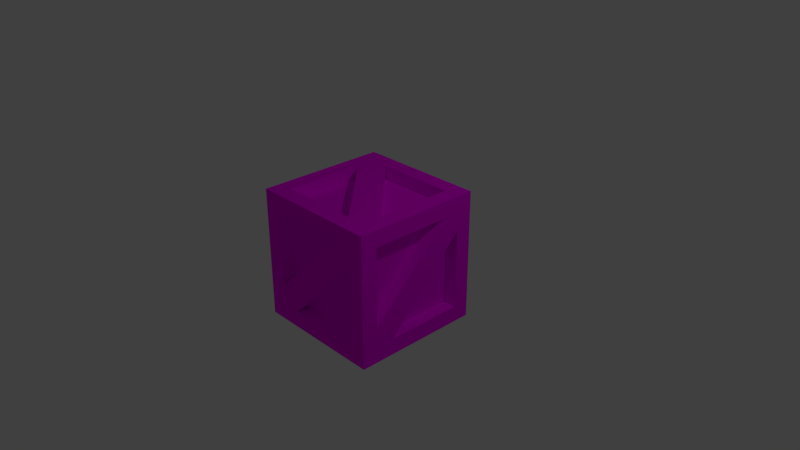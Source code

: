 # Source: Crate.blend  (saved by Blender 2.79.0; exported with 4.5.12 LTS)
import bpy
from mathutils import Matrix  # noqa: F401  (used for matrix-valued properties, if any)

bpy.ops.wm.read_factory_settings(use_empty=True)
scene = bpy.context.scene
scene.name = 'Scene'

# ---- collections
col_collection_1 = bpy.data.collections.new('Collection 1'); scene.collection.children.link(col_collection_1)

# ---- images (referenced by path relative to the original .blend; pixels are not part of the script)
import os
ASSET_DIR = os.environ.get("B2B_ASSET_DIR", "")  # directory of the original .blend (textures are referenced by path, not embedded)
HERE = os.path.dirname(os.path.abspath(__file__))  # packed textures are extracted next to this script under _unpacked/

def load_image(name, relpath, width, height, colorspace="sRGB"):
    """Load a texture the original file referenced (path relative to the .blend, or extracted next to this script)."""
    p = next((c for c in (os.path.join(HERE, relpath), os.path.join(ASSET_DIR, relpath)) if relpath and os.path.exists(c)), "")
    if p:
        img = bpy.data.images.load(p, check_existing=True)
        img.name = name
    else:  # same state as the original file: an image datablock whose file is absent (Cycles renders it pink)
        img = bpy.data.images.new(name, width, height)
        img.source = "FILE"
        img.filepath = "//" + (relpath or name)
    img.colorspace_settings.name = colorspace
    return img
img_crate_psd = load_image('Crate.psd', 'Textures/Crate.psd', 1024, 1024, 'sRGB')

# ---- materials (node trees are filled in below, after node groups)
mat_crate = bpy.data.materials.new('Crate')
mat_crate.alpha_threshold = 0.0
mat_crate.diffuse_color = (0.2738, 0.1122, 0.03498, 1.0)
mat_crate.roughness = 0.5
mat_crate.line_color = (0.0, 0.0, 0.0, 1.0)

# ---- material node trees
mat_crate.use_nodes = True; mat_crate.node_tree.nodes.clear()
_N = mat_crate.node_tree.nodes; _L = mat_crate.node_tree.links
n0 = _N.new('ShaderNodeOutputMaterial'); n0.name = 'Material Output'; n0.location = (300, 300)
n1 = _N.new('ShaderNodeBsdfDiffuse'); n1.name = 'Diffuse BSDF'; n1.location = (10, 300)
n2 = _N.new('ShaderNodeTexImage'); n2.name = 'Image Texture'; n2.location = (-180, 300)
n2.width = 140
n2.image = img_crate_psd
_L.new(n1.outputs[0], n0.inputs[0])
_L.new(n2.outputs[0], n1.inputs[0])
n0.is_active_output = True

# ---- world
world_world = bpy.data.worlds.new('World'); scene.world = world_world
world_world.color = (0.05088, 0.05088, 0.05088)
world_world.use_sun_shadow = False
world_world.sun_shadow_jitter_overblur = 0.0
world_world.cycles.sampling_method = 'MANUAL'

# ---- cameras
cam_camera = bpy.data.cameras.new('Camera')
cam_camera.clip_end = 100.0
cam_camera.lens = 35.0
cam_camera.sensor_width = 32.0
cam_camera.sensor_height = 18.0
cam_camera.ortho_scale = 7.314
cam_camera.dof.focus_distance = 0.0

# ---- lights
light_lamp = bpy.data.lights.new('Lamp', 'POINT')
light_lamp.transmission_factor = 0.0
light_lamp.cutoff_distance = 30.0
light_lamp.energy = 100.0
light_lamp.shadow_buffer_clip_start = 1.001
light_lamp.shadow_soft_size = 0.1
light_lamp.shadow_maximum_resolution = 0.006
light_lamp.use_absolute_resolution = True

# ---- meshes
me_cube = bpy.data.meshes.new('Cube')
me_cube.from_pydata([(0.9, 0.9, -0.9), (0.9, -0.9, -0.9), (-0.9, -0.9, -0.9), (-0.9, 0.9, -0.9), (0.9, 0.9, 0.9), (0.9, -0.9, 0.9), (-0.9, -0.9, 0.9), (-0.9, 0.9, 0.9), (0.675, 0.675, -0.9), (0.675, -0.675, -0.9), (-0.675, -0.675, -0.9), (-0.675, 0.675, -0.9), (0.675, 0.675, 0.9), (-0.675, 0.675, 0.9), (-0.675, -0.675, 0.9), (0.675, -0.675, 0.9), (0.9, 0.675, -0.675), (0.9, 0.675, 0.675), (0.9, -0.675, 0.675), (0.9, -0.675, -0.675), (0.675, -0.9, -0.675), (0.675, -0.9, 0.675), (-0.675, -0.9, 0.675), (-0.675, -0.9, -0.675), (-0.9, -0.675, -0.675), (-0.9, -0.675, 0.675), (-0.9, 0.675, 0.675), (-0.9, 0.675, -0.675), (0.675, 0.9, 0.675), (0.675, 0.9, -0.675), (-0.675, 0.9, -0.675), (-0.675, 0.9, 0.675), (0.675, -0.72, -0.675), (0.675, -0.72, 0.675), (-0.675, -0.72, -0.675), (-0.675, -0.72, 0.675), (0.675, 0.675, 0.72), (-0.675, 0.675, 0.72), (0.675, -0.675, 0.72), (-0.675, -0.675, 0.72), (-0.72, -0.675, -0.675), (-0.72, -0.675, 0.675), (-0.72, 0.675, -0.675), (-0.72, 0.675, 0.675), (0.72, 0.675, -0.675), (0.72, 0.675, 0.675), (0.72, -0.675, -0.675), (0.72, -0.675, 0.675), (0.675, 0.72, -0.675), (0.675, 0.72, 0.675), (-0.675, 0.72, 0.675), (-0.675, 0.72, -0.675), (0.675, 0.675, -0.72), (0.675, -0.675, -0.72), (-0.675, 0.675, -0.72), (-0.675, -0.675, -0.72), (0.5991, 0.8537, -0.7028), (-0.8537, -0.5991, -0.7028), (0.8537, 0.5991, -0.7028), (-0.5991, -0.8537, -0.7028), (0.5991, 0.8537, -0.8972), (-0.8537, -0.5991, -0.8972), (0.8537, 0.5991, -0.8972), (-0.5991, -0.8537, -0.8972), (-0.5991, -0.8972, -0.8537), (0.8537, -0.8972, 0.5991), (-0.8537, -0.8972, -0.5991), (0.5991, -0.8972, 0.8537), (-0.5991, -0.7028, -0.8537), (0.8537, -0.7028, 0.5991), (-0.8537, -0.7028, -0.5991), (0.5991, -0.7028, 0.8537), (0.5991, 0.8972, -0.8537), (-0.8537, 0.8972, 0.5991), (0.8537, 0.8972, -0.5991), (-0.5991, 0.8972, 0.8537), (0.5991, 0.7028, -0.8537), (-0.8537, 0.7028, 0.5991), (0.8537, 0.7028, -0.5991), (-0.5991, 0.7028, 0.8537), (-0.8972, 0.5991, -0.8537), (-0.8972, -0.8537, 0.5991), (-0.8972, 0.8537, -0.5991), (-0.8972, -0.5991, 0.8537), (-0.7028, 0.5991, -0.8537), (-0.7028, -0.8537, 0.5991), (-0.7028, 0.8537, -0.5991), (-0.7028, -0.5991, 0.8537), (0.8972, -0.5991, -0.8537), (0.8972, 0.8537, 0.5991), (0.8972, -0.8537, -0.5991), (0.8972, 0.5991, 0.8537), (0.7028, -0.5991, -0.8537), (0.7028, 0.8537, 0.5991), (0.7028, -0.8537, -0.5991), (0.7028, 0.5991, 0.8537), (0.8537, -0.5991, 0.8972), (-0.5991, 0.8537, 0.8972), (0.5991, -0.8537, 0.8972), (-0.8537, 0.5991, 0.8972), (0.8537, -0.5991, 0.7028), (-0.5991, 0.8537, 0.7028), (0.5991, -0.8537, 0.7028), (-0.8537, 0.5991, 0.7028)], [], [(9, 10, 55, 53), (14, 15, 38, 39), (17, 18, 47, 45), (20, 21, 33, 32), (26, 27, 42, 43), (29, 30, 51, 48), (0, 1, 9, 8), (1, 2, 10, 9), (2, 3, 11, 10), (3, 0, 8, 11), (4, 7, 13, 12), (7, 6, 14, 13), (6, 5, 15, 14), (5, 4, 12, 15), (0, 4, 17, 16), (4, 5, 18, 17), (5, 1, 19, 18), (1, 0, 16, 19), (1, 5, 21, 20), (5, 6, 22, 21), (6, 2, 23, 22), (2, 1, 20, 23), (2, 6, 25, 24), (6, 7, 26, 25), (7, 3, 27, 26), (3, 2, 24, 27), (4, 0, 29, 28), (0, 3, 30, 29), (3, 7, 31, 30), (7, 4, 28, 31), (32, 33, 35, 34), (22, 23, 34, 35), (23, 20, 32, 34), (21, 22, 35, 33), (36, 37, 39, 38), (15, 12, 36, 38), (13, 14, 39, 37), (12, 13, 37, 36), (40, 41, 43, 42), (27, 24, 40, 42), (25, 26, 43, 41), (24, 25, 41, 40), (44, 45, 47, 46), (16, 17, 45, 44), (18, 19, 46, 47), (19, 16, 44, 46), (49, 48, 51, 50), (28, 29, 48, 49), (30, 31, 50, 51), (31, 28, 49, 50), (52, 53, 55, 54), (8, 9, 53, 52), (10, 11, 54, 55), (11, 8, 52, 54), (56, 57, 59, 58), (58, 59, 63, 62), (62, 63, 61, 60), (60, 61, 57, 56), (58, 62, 60, 56), (63, 59, 57, 61), (64, 65, 67, 66), (66, 67, 71, 70), (70, 71, 69, 68), (68, 69, 65, 64), (66, 70, 68, 64), (71, 67, 65, 69), (72, 73, 75, 74), (74, 75, 79, 78), (78, 79, 77, 76), (76, 77, 73, 72), (74, 78, 76, 72), (79, 75, 73, 77), (80, 81, 83, 82), (82, 83, 87, 86), (86, 87, 85, 84), (84, 85, 81, 80), (82, 86, 84, 80), (87, 83, 81, 85), (88, 89, 91, 90), (90, 91, 95, 94), (94, 95, 93, 92), (92, 93, 89, 88), (90, 94, 92, 88), (95, 91, 89, 93), (96, 97, 99, 98), (98, 99, 103, 102), (102, 103, 101, 100), (100, 101, 97, 96), (98, 102, 100, 96), (103, 99, 97, 101)])
_uv = me_cube.uv_layers.new(name='UVMap')
_uv.uv.foreach_set('vector', [0.9013, 0.409, 0.9013, 0.5452, 0.8831, 0.5452, 0.8831, 0.409, 0.591, 0.7368, 0.7272, 0.7368, 0.7272, 0.755, 0.591, 0.755, 0.8644, 0.5452, 0.8644, 0.409, 0.8825, 0.409, 0.8825, 0.5452, 0.9019, 0.1365, 0.9019, 0.0003155, 0.9201, 0.0003155, 0.9201, 0.1365, 0.8635, 0.7362, 0.7272, 0.7362, 0.7272, 0.718, 0.8635, 0.718, 0.7272, 0.7556, 0.8635, 0.7556, 0.8635, 0.7738, 0.7272, 0.7738, 0.5452, 0.3636, 0.3636, 0.3636, 0.3863, 0.3409, 0.5225, 0.3409, 0.3636, 0.3636, 0.3636, 0.1819, 0.3863, 0.2046, 0.3863, 0.3409, 0.3636, 0.1819, 0.5452, 0.1819, 0.5225, 0.2046, 0.3863, 0.2046, 0.5452, 0.1819, 0.5452, 0.3636, 0.5225, 0.3409, 0.5225, 0.2046, 0.0003157, 0.3636, 0.0003155, 0.1819, 0.02302, 0.2046, 0.02302, 0.3409, 0.0003155, 0.1819, 0.1819, 0.1819, 0.1592, 0.2046, 0.02302, 0.2046, 0.1819, 0.1819, 0.1819, 0.3636, 0.1592, 0.3409, 0.1592, 0.2046, 0.1819, 0.3636, 0.0003157, 0.3636, 0.02302, 0.3409, 0.1592, 0.3409, 0.5452, 0.3636, 0.5452, 0.5452, 0.5225, 0.5225, 0.5225, 0.3863, 0.5452, 0.5452, 0.3636, 0.5452, 0.3863, 0.5225, 0.5225, 0.5225, 0.3636, 0.5452, 0.3636, 0.3636, 0.3863, 0.3863, 0.3863, 0.5225, 0.3636, 0.3636, 0.5452, 0.3636, 0.5225, 0.3863, 0.3863, 0.3863, 0.3636, 0.3636, 0.1819, 0.3636, 0.2046, 0.3409, 0.3409, 0.3409, 0.1819, 0.3636, 0.1819, 0.1819, 0.2046, 0.2046, 0.2046, 0.3409, 0.1819, 0.1819, 0.3636, 0.1819, 0.3409, 0.2046, 0.2046, 0.2046, 0.3636, 0.1819, 0.3636, 0.3636, 0.3409, 0.3409, 0.3409, 0.2046, 0.3636, 0.1819, 0.3636, 0.0003155, 0.3863, 0.02302, 0.3863, 0.1592, 0.3636, 0.0003155, 0.5452, 0.0003155, 0.5225, 0.02302, 0.3863, 0.02302, 0.5452, 0.0003155, 0.5452, 0.1819, 0.5225, 0.1592, 0.5225, 0.02302, 0.5452, 0.1819, 0.3636, 0.1819, 0.3863, 0.1592, 0.5225, 0.1592, 0.7268, 0.3636, 0.5452, 0.3636, 0.5679, 0.3409, 0.7041, 0.3409, 0.5452, 0.3636, 0.5452, 0.1819, 0.5679, 0.2046, 0.5679, 0.3409, 0.5452, 0.1819, 0.7268, 0.1819, 0.7041, 0.2046, 0.5679, 0.2046, 0.7268, 0.1819, 0.7268, 0.3636, 0.7041, 0.3409, 0.7041, 0.2046, 0.591, 0.7744, 0.591, 0.9106, 0.4548, 0.9106, 0.4548, 0.7744, 0.9019, 0.409, 0.9019, 0.2728, 0.9201, 0.2728, 0.9201, 0.409, 0.9019, 0.2728, 0.9019, 0.1365, 0.9201, 0.1365, 0.9201, 0.2728, 0.9019, 0.5452, 0.9019, 0.409, 0.9201, 0.409, 0.9201, 0.5452, 0.8637, 0.1366, 0.7275, 0.1365, 0.7275, 0.0003155, 0.8637, 0.0003624, 0.7272, 0.7368, 0.8635, 0.7368, 0.8635, 0.755, 0.7272, 0.755, 0.4548, 0.7368, 0.591, 0.7368, 0.591, 0.755, 0.4548, 0.755, 0.8635, 0.7368, 0.9997, 0.7368, 0.9997, 0.755, 0.8635, 0.755, 0.7285, 0.9106, 0.7285, 0.7744, 0.8647, 0.7744, 0.8647, 0.9106, 0.7272, 0.7362, 0.591, 0.7362, 0.591, 0.718, 0.7272, 0.718, 0.9997, 0.7362, 0.8635, 0.7362, 0.8635, 0.718, 0.9997, 0.718, 0.591, 0.7362, 0.4548, 0.7362, 0.4548, 0.718, 0.591, 0.718, 0.8637, 0.2741, 0.8637, 0.4103, 0.7275, 0.4103, 0.7275, 0.2741, 0.8644, 0.1365, 0.8644, 0.0003155, 0.8825, 0.0003155, 0.8825, 0.1365, 0.8644, 0.409, 0.8644, 0.2728, 0.8825, 0.2728, 0.8825, 0.409, 0.8644, 0.2728, 0.8644, 0.1365, 0.8825, 0.1365, 0.8825, 0.2728, 0.8637, 0.1372, 0.8637, 0.2734, 0.7275, 0.2734, 0.7275, 0.1372, 0.591, 0.7556, 0.7272, 0.7556, 0.7272, 0.7738, 0.591, 0.7738, 0.8635, 0.7556, 0.9997, 0.7556, 0.9997, 0.7738, 0.8635, 0.7738, 0.4548, 0.7556, 0.591, 0.7556, 0.591, 0.7738, 0.4548, 0.7738, 0.7279, 0.9106, 0.5917, 0.9106, 0.5917, 0.7744, 0.7279, 0.7744, 0.9013, 0.2728, 0.9013, 0.409, 0.8831, 0.409, 0.8831, 0.2728, 0.9013, 0.0003155, 0.9013, 0.1365, 0.8831, 0.1365, 0.8831, 0.0003155, 0.9013, 0.1365, 0.9013, 0.2728, 0.8831, 0.2728, 0.8831, 0.1365, 0.2272, 0.5654, 0.4346, 0.5654, 0.4346, 0.6018, 0.2272, 0.6018, 0.2272, 0.6018, 0.4346, 0.6018, 0.4346, 0.6214, 0.2272, 0.6214, 0.2076, 0.6018, 0.0003155, 0.6018, 0.0003155, 0.5654, 0.2076, 0.5654, 0.2272, 0.5458, 0.4346, 0.5458, 0.4346, 0.5654, 0.2272, 0.5654, 0.2272, 0.6018, 0.2076, 0.6018, 0.2076, 0.5654, 0.2272, 0.5654, 0.4542, 0.6018, 0.4346, 0.6018, 0.4346, 0.5654, 0.4542, 0.5654, 0.2272, 0.678, 0.01993, 0.678, 0.01993, 0.6416, 0.2272, 0.6416, 0.2272, 0.6416, 0.01993, 0.6416, 0.01993, 0.622, 0.2272, 0.622, 0.2469, 0.6416, 0.4542, 0.6416, 0.4542, 0.678, 0.2469, 0.678, 0.2272, 0.6976, 0.01993, 0.6976, 0.01993, 0.678, 0.2272, 0.678, 0.2272, 0.6416, 0.2469, 0.6416, 0.2469, 0.678, 0.2272, 0.678, 0.0003155, 0.6416, 0.01993, 0.6416, 0.01993, 0.678, 0.0003155, 0.678, 0.6817, 0.678, 0.4744, 0.678, 0.4744, 0.6416, 0.6817, 0.6416, 0.6817, 0.6416, 0.4744, 0.6416, 0.4744, 0.622, 0.6817, 0.622, 0.7013, 0.6416, 0.9087, 0.6416, 0.9087, 0.678, 0.7013, 0.678, 0.6817, 0.6976, 0.4744, 0.6976, 0.4744, 0.678, 0.6817, 0.678, 0.6817, 0.6416, 0.7013, 0.6416, 0.7013, 0.678, 0.6817, 0.678, 0.4548, 0.6416, 0.4744, 0.6416, 0.4744, 0.678, 0.4548, 0.678, 0.6817, 0.6018, 0.4744, 0.6018, 0.4744, 0.5654, 0.6817, 0.5654, 0.6817, 0.5654, 0.4744, 0.5654, 0.4744, 0.5458, 0.6817, 0.5458, 0.7013, 0.5654, 0.9087, 0.5654, 0.9087, 0.6018, 0.7013, 0.6018, 0.6817, 0.6214, 0.4744, 0.6214, 0.4744, 0.6018, 0.6817, 0.6018, 0.6817, 0.5654, 0.7013, 0.5654, 0.7013, 0.6018, 0.6817, 0.6018, 0.4548, 0.5654, 0.4744, 0.5654, 0.4744, 0.6018, 0.4548, 0.6018, 0.2272, 0.8303, 0.01993, 0.8303, 0.01993, 0.794, 0.2272, 0.794, 0.2272, 0.794, 0.01993, 0.794, 0.01993, 0.7744, 0.2272, 0.7744, 0.2469, 0.794, 0.4542, 0.794, 0.4542, 0.8303, 0.2469, 0.8303, 0.2272, 0.8499, 0.01993, 0.8499, 0.01993, 0.8303, 0.2272, 0.8303, 0.2272, 0.794, 0.2469, 0.794, 0.2469, 0.8303, 0.2272, 0.8303, 0.0003155, 0.794, 0.01993, 0.794, 0.01993, 0.8303, 0.0003155, 0.8303, 0.2272, 0.7178, 0.4346, 0.7178, 0.4346, 0.7541, 0.2272, 0.7541, 0.2272, 0.7541, 0.4346, 0.7541, 0.4346, 0.7738, 0.2272, 0.7738, 0.2076, 0.7541, 0.0003155, 0.7541, 0.0003155, 0.7178, 0.2076, 0.7178, 0.2272, 0.6982, 0.4346, 0.6982, 0.4346, 0.7178, 0.2272, 0.7178, 0.2272, 0.7541, 0.2076, 0.7541, 0.2076, 0.7178, 0.2272, 0.7178, 0.4542, 0.7541, 0.4346, 0.7541, 0.4346, 0.7178, 0.4542, 0.7178])
me_cube.materials.append(mat_crate)
me_cube.use_remesh_preserve_volume = False
me_cube.use_remesh_preserve_attributes = False
me_cube.use_mirror_vertex_groups = False
me_cube.update()

# ---- objects
ob_crate = bpy.data.objects.new('Crate', me_cube)
ob_lamp = bpy.data.objects.new('Lamp', light_lamp)
ob_camera = bpy.data.objects.new('Camera', cam_camera)

# ---- transforms, parenting, visibility, modifiers, constraints
ob_crate.location = (-5.109e-09, 0.0, 0.0)
ob_crate.lock_rotations_4d = False
ob_crate.empty_display_type = 'ARROWS'
ob_crate.lineart.crease_threshold = 0.0
ob_lamp.location = (4.076, 1.005, 5.904)
ob_lamp.rotation_euler = (0.6503, 0.05522, 1.866)
ob_lamp.lock_rotations_4d = False
ob_lamp.empty_display_type = 'ARROWS'
ob_lamp.color = (0.0, 0.0, 0.0, 0.0)
ob_lamp.lineart.crease_threshold = 0.0
ob_camera.location = (7.481, -6.508, 5.344)
ob_camera.rotation_euler = (1.109, 0.0, 0.8149)
ob_camera.lock_rotations_4d = False
ob_camera.empty_display_type = 'ARROWS'
ob_camera.color = (0.0, 0.0, 0.0, 0.0)
ob_camera.display_type = 'WIRE'
ob_camera.lineart.crease_threshold = 0.0

# ---- collection membership
col_collection_1.objects.link(ob_crate)
col_collection_1.objects.link(ob_lamp)
col_collection_1.objects.link(ob_camera)

# ---- scene / render settings (as saved in the file)
scene.camera = ob_camera
scene.frame_start = 1; scene.frame_end = 250; scene.frame_set(1)
scene.render.engine = 'CYCLES'
scene.render.resolution_percentage = 50
scene.render.dither_intensity = 0.0
scene.cycles.use_denoising = False
scene.cycles.samples = 128
scene.cycles.sampling_pattern = 'TABULATED_SOBOL'
scene.cycles.use_adaptive_sampling = False
scene.cycles.use_light_tree = False
scene.cycles.blur_glossy = 0.0
scene.cycles.sample_clamp_indirect = 0.0
scene.view_settings.view_transform = 'Standard'
bpy.context.view_layer.update()
